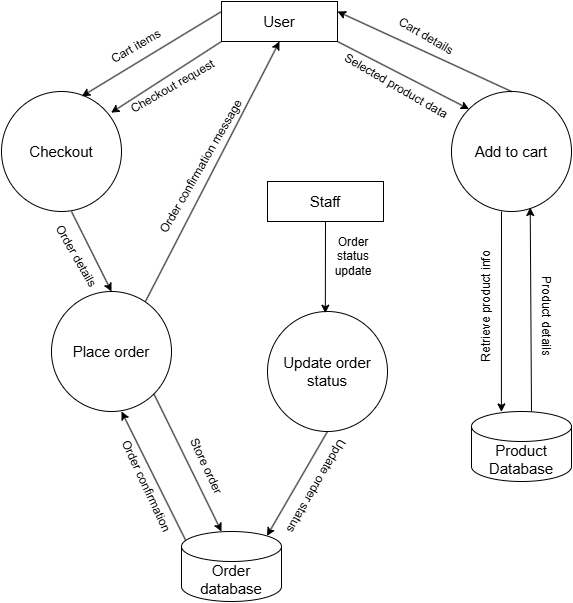

The diagram above was exported from draw.io. Its source (the exported page's mxGraphModel, read from the mxfile embedded in the PNG):
<mxGraphModel dx="1226" dy="620" grid="1" gridSize="10" guides="1" tooltips="1" connect="1" arrows="1" fold="1" page="1" pageScale="1" pageWidth="827" pageHeight="1169" math="0" shadow="0">
  <root>
    <mxCell id="0" />
    <mxCell id="1" parent="0" />
    <mxCell id="EaLqHcaCan9ilTWYec3W-1" parent="1" style="ellipse;whiteSpace=wrap;html=1;aspect=fixed;" value="&lt;font style=&quot;font-size: 15px;&quot;&gt;Checkout&lt;/font&gt;" vertex="1">
      <mxGeometry height="120" width="120" x="90" y="160" as="geometry" />
    </mxCell>
    <mxCell id="EaLqHcaCan9ilTWYec3W-2" parent="1" style="ellipse;whiteSpace=wrap;html=1;aspect=fixed;" value="&lt;font style=&quot;font-size: 15px;&quot;&gt;Place order&lt;/font&gt;" vertex="1">
      <mxGeometry height="120" width="120" x="140" y="360" as="geometry" />
    </mxCell>
    <mxCell id="EaLqHcaCan9ilTWYec3W-3" parent="1" style="ellipse;whiteSpace=wrap;html=1;aspect=fixed;" value="&lt;font style=&quot;font-size: 15px;&quot;&gt;Update order status&lt;/font&gt;" vertex="1">
      <mxGeometry height="120" width="120" x="356" y="380" as="geometry" />
    </mxCell>
    <mxCell id="EaLqHcaCan9ilTWYec3W-4" parent="1" style="ellipse;whiteSpace=wrap;html=1;aspect=fixed;" value="&lt;font style=&quot;font-size: 15px;&quot;&gt;Add to cart&lt;/font&gt;" vertex="1">
      <mxGeometry height="120" width="120" x="540" y="160" as="geometry" />
    </mxCell>
    <mxCell id="EaLqHcaCan9ilTWYec3W-5" parent="1" style="rounded=0;whiteSpace=wrap;html=1;" value="&lt;font style=&quot;font-size: 15px;&quot;&gt;User&lt;/font&gt;" vertex="1">
      <mxGeometry height="40" width="116" x="310" y="70" as="geometry" />
    </mxCell>
    <mxCell id="EaLqHcaCan9ilTWYec3W-6" parent="1" style="rounded=0;whiteSpace=wrap;html=1;" value="&lt;font style=&quot;font-size: 15px;&quot;&gt;Staff&lt;/font&gt;" vertex="1">
      <mxGeometry height="40" width="116" x="356" y="250" as="geometry" />
    </mxCell>
    <mxCell id="EaLqHcaCan9ilTWYec3W-7" parent="1" style="shape=cylinder3;whiteSpace=wrap;html=1;boundedLbl=1;backgroundOutline=1;size=15;" value="&lt;font style=&quot;font-size: 15px;&quot;&gt;Order database&lt;/font&gt;" vertex="1">
      <mxGeometry height="70" width="100" x="270" y="600" as="geometry" />
    </mxCell>
    <mxCell id="EaLqHcaCan9ilTWYec3W-8" parent="1" style="shape=cylinder3;whiteSpace=wrap;html=1;boundedLbl=1;backgroundOutline=1;size=15;" value="&lt;font style=&quot;font-size: 15px;&quot;&gt;Product Database&lt;/font&gt;" vertex="1">
      <mxGeometry height="70" width="100" x="560" y="480" as="geometry" />
    </mxCell>
    <mxCell id="EaLqHcaCan9ilTWYec3W-9" edge="1" parent="1" source="EaLqHcaCan9ilTWYec3W-4" style="endArrow=classic;html=1;rounded=0;exitX=0.5;exitY=0;exitDx=0;exitDy=0;entryX=1;entryY=0.25;entryDx=0;entryDy=0;" target="EaLqHcaCan9ilTWYec3W-5" value="">
      <mxGeometry height="50" relative="1" width="50" as="geometry">
        <mxPoint x="400" y="240" as="sourcePoint" />
        <mxPoint x="430" y="80" as="targetPoint" />
      </mxGeometry>
    </mxCell>
    <mxCell id="EaLqHcaCan9ilTWYec3W-10" edge="1" parent="1" source="EaLqHcaCan9ilTWYec3W-5" style="endArrow=classic;html=1;rounded=0;exitX=1;exitY=1;exitDx=0;exitDy=0;entryX=0;entryY=0;entryDx=0;entryDy=0;" target="EaLqHcaCan9ilTWYec3W-4" value="">
      <mxGeometry height="50" relative="1" width="50" as="geometry">
        <mxPoint x="470" y="170" as="sourcePoint" />
        <mxPoint x="520" y="120" as="targetPoint" />
      </mxGeometry>
    </mxCell>
    <mxCell id="EaLqHcaCan9ilTWYec3W-11" edge="1" parent="1" source="EaLqHcaCan9ilTWYec3W-5" style="endArrow=classic;html=1;rounded=0;exitX=0;exitY=1;exitDx=0;exitDy=0;entryX=0.913;entryY=0.177;entryDx=0;entryDy=0;entryPerimeter=0;" target="EaLqHcaCan9ilTWYec3W-1" value="">
      <mxGeometry height="50" relative="1" width="50" as="geometry">
        <mxPoint x="270" y="190" as="sourcePoint" />
        <mxPoint x="220" y="240" as="targetPoint" />
      </mxGeometry>
    </mxCell>
    <mxCell id="EaLqHcaCan9ilTWYec3W-12" edge="1" parent="1" source="EaLqHcaCan9ilTWYec3W-5" style="endArrow=classic;html=1;rounded=0;exitX=0;exitY=0.25;exitDx=0;exitDy=0;entryX=0.669;entryY=0.04;entryDx=0;entryDy=0;entryPerimeter=0;" target="EaLqHcaCan9ilTWYec3W-1" value="">
      <mxGeometry height="50" relative="1" width="50" as="geometry">
        <mxPoint x="220" y="240" as="sourcePoint" />
        <mxPoint x="270" y="190" as="targetPoint" />
      </mxGeometry>
    </mxCell>
    <mxCell id="EaLqHcaCan9ilTWYec3W-13" edge="1" parent="1" source="EaLqHcaCan9ilTWYec3W-6" style="endArrow=classic;html=1;rounded=0;exitX=0.5;exitY=1;exitDx=0;exitDy=0;entryX=0.482;entryY=0.014;entryDx=0;entryDy=0;entryPerimeter=0;" target="EaLqHcaCan9ilTWYec3W-3" value="">
      <mxGeometry height="50" relative="1" width="50" as="geometry">
        <mxPoint x="340" y="320" as="sourcePoint" />
        <mxPoint x="390" y="270" as="targetPoint" />
      </mxGeometry>
    </mxCell>
    <mxCell id="EaLqHcaCan9ilTWYec3W-16" edge="1" parent="1" source="EaLqHcaCan9ilTWYec3W-3" style="endArrow=classic;html=1;rounded=0;entryX=0.855;entryY=0;entryDx=0;entryDy=4.35;entryPerimeter=0;exitX=0.5;exitY=1;exitDx=0;exitDy=0;" target="EaLqHcaCan9ilTWYec3W-7" value="">
      <mxGeometry height="50" relative="1" width="50" as="geometry">
        <mxPoint x="390" y="550" as="sourcePoint" />
        <mxPoint x="440" y="500" as="targetPoint" />
      </mxGeometry>
    </mxCell>
    <mxCell id="EaLqHcaCan9ilTWYec3W-17" edge="1" parent="1" style="endArrow=classic;html=1;rounded=0;entryX=0.299;entryY=0.006;entryDx=0;entryDy=0;entryPerimeter=0;" target="EaLqHcaCan9ilTWYec3W-8" value="">
      <mxGeometry height="50" relative="1" width="50" as="geometry">
        <mxPoint x="590" y="280" as="sourcePoint" />
        <mxPoint x="420" y="440" as="targetPoint" />
      </mxGeometry>
    </mxCell>
    <mxCell id="EaLqHcaCan9ilTWYec3W-18" edge="1" parent="1" style="endArrow=classic;html=1;rounded=0;entryX=0.656;entryY=0.967;entryDx=0;entryDy=0;entryPerimeter=0;" target="EaLqHcaCan9ilTWYec3W-4" value="">
      <mxGeometry height="50" relative="1" width="50" as="geometry">
        <mxPoint x="620" y="480" as="sourcePoint" />
        <mxPoint x="620" y="280" as="targetPoint" />
      </mxGeometry>
    </mxCell>
    <mxCell id="EaLqHcaCan9ilTWYec3W-19" edge="1" parent="1" source="EaLqHcaCan9ilTWYec3W-1" style="endArrow=classic;html=1;rounded=0;exitX=0.583;exitY=1;exitDx=0;exitDy=0;exitPerimeter=0;entryX=0.5;entryY=0;entryDx=0;entryDy=0;" target="EaLqHcaCan9ilTWYec3W-2" value="">
      <mxGeometry height="50" relative="1" width="50" as="geometry">
        <mxPoint x="470" y="270" as="sourcePoint" />
        <mxPoint x="520" y="220" as="targetPoint" />
      </mxGeometry>
    </mxCell>
    <mxCell id="EaLqHcaCan9ilTWYec3W-20" edge="1" parent="1" source="EaLqHcaCan9ilTWYec3W-2" style="endArrow=classic;html=1;rounded=0;exitX=0.782;exitY=0.085;exitDx=0;exitDy=0;exitPerimeter=0;entryX=0.5;entryY=1;entryDx=0;entryDy=0;" target="EaLqHcaCan9ilTWYec3W-5" value="">
      <mxGeometry height="50" relative="1" width="50" as="geometry">
        <mxPoint x="310" y="330" as="sourcePoint" />
        <mxPoint x="360" y="280" as="targetPoint" />
      </mxGeometry>
    </mxCell>
    <mxCell id="EaLqHcaCan9ilTWYec3W-21" edge="1" parent="1" source="EaLqHcaCan9ilTWYec3W-2" style="endArrow=classic;html=1;rounded=0;exitX=1;exitY=1;exitDx=0;exitDy=0;entryX=0.4;entryY=0;entryDx=0;entryDy=0;entryPerimeter=0;" target="EaLqHcaCan9ilTWYec3W-7" value="">
      <mxGeometry height="50" relative="1" width="50" as="geometry">
        <mxPoint x="250" y="510" as="sourcePoint" />
        <mxPoint x="300" y="460" as="targetPoint" />
      </mxGeometry>
    </mxCell>
    <mxCell id="EaLqHcaCan9ilTWYec3W-22" edge="1" parent="1" source="EaLqHcaCan9ilTWYec3W-7" style="endArrow=classic;html=1;rounded=0;exitX=0.04;exitY=0.121;exitDx=0;exitDy=0;entryX=0.4;entryY=0;entryDx=0;entryDy=0;entryPerimeter=0;exitPerimeter=0;" value="">
      <mxGeometry height="50" relative="1" width="50" as="geometry">
        <mxPoint x="278" y="618" as="sourcePoint" />
        <mxPoint x="210" y="480" as="targetPoint" />
      </mxGeometry>
    </mxCell>
    <mxCell id="EaLqHcaCan9ilTWYec3W-23" parent="1" style="text;html=1;whiteSpace=wrap;strokeColor=none;fillColor=none;align=center;verticalAlign=middle;rounded=0;rotation=65;" value="Order confirmation" vertex="1">
      <mxGeometry height="30" width="110" x="180" y="540" as="geometry" />
    </mxCell>
    <mxCell id="EaLqHcaCan9ilTWYec3W-24" parent="1" style="text;html=1;whiteSpace=wrap;strokeColor=none;fillColor=none;align=center;verticalAlign=middle;rounded=0;rotation=65;" value="Store order" vertex="1">
      <mxGeometry height="30" width="110" x="239.99862120128822" y="519.9962022131263" as="geometry" />
    </mxCell>
    <mxCell id="EaLqHcaCan9ilTWYec3W-25" parent="1" style="text;html=1;whiteSpace=wrap;strokeColor=none;fillColor=none;align=center;verticalAlign=middle;rounded=0;rotation=-240;" value="Update order status" vertex="1">
      <mxGeometry height="30" width="110" x="349.9986212012882" y="539.9962022131263" as="geometry" />
    </mxCell>
    <mxCell id="EaLqHcaCan9ilTWYec3W-26" parent="1" style="text;html=1;whiteSpace=wrap;strokeColor=none;fillColor=none;align=center;verticalAlign=middle;rounded=0;rotation=60;" value="Order details" vertex="1">
      <mxGeometry height="30" width="110" x="109.99862120128822" y="309.9962022131263" as="geometry" />
    </mxCell>
    <mxCell id="EaLqHcaCan9ilTWYec3W-27" parent="1" style="text;html=1;whiteSpace=wrap;strokeColor=none;fillColor=none;align=center;verticalAlign=middle;rounded=0;" value="Order status update" vertex="1">
      <mxGeometry height="30" width="60" x="412" y="310" as="geometry" />
    </mxCell>
    <mxCell id="EaLqHcaCan9ilTWYec3W-28" parent="1" style="text;html=1;whiteSpace=wrap;strokeColor=none;fillColor=none;align=center;verticalAlign=middle;rounded=0;rotation=-30;" value="Cart items" vertex="1">
      <mxGeometry height="30" width="60" x="195" y="100" as="geometry" />
    </mxCell>
    <mxCell id="EaLqHcaCan9ilTWYec3W-29" parent="1" style="text;html=1;whiteSpace=wrap;strokeColor=none;fillColor=none;align=center;verticalAlign=middle;rounded=0;rotation=-30;" value="Checkout request" vertex="1">
      <mxGeometry height="30" width="96.52" x="213.48" y="140" as="geometry" />
    </mxCell>
    <mxCell id="EaLqHcaCan9ilTWYec3W-30" parent="1" style="text;html=1;whiteSpace=wrap;strokeColor=none;fillColor=none;align=center;verticalAlign=middle;rounded=0;rotation=-60;" value="Order confirmation message" vertex="1">
      <mxGeometry height="30" width="160" x="210" y="220" as="geometry" />
    </mxCell>
    <mxCell id="EaLqHcaCan9ilTWYec3W-31" parent="1" style="text;html=1;whiteSpace=wrap;strokeColor=none;fillColor=none;align=center;verticalAlign=middle;rounded=0;rotation=30;" value="Selected product data" vertex="1">
      <mxGeometry height="30" width="130" x="420" y="140" as="geometry" />
    </mxCell>
    <mxCell id="EaLqHcaCan9ilTWYec3W-32" parent="1" style="text;html=1;whiteSpace=wrap;strokeColor=none;fillColor=none;align=center;verticalAlign=middle;rounded=0;rotation=30;" value="Cart details" vertex="1">
      <mxGeometry height="30" width="90" x="470" y="90" as="geometry" />
    </mxCell>
    <mxCell id="EaLqHcaCan9ilTWYec3W-33" parent="1" style="text;html=1;whiteSpace=wrap;strokeColor=none;fillColor=none;align=center;verticalAlign=middle;rounded=0;rotation=90;" value="Product details" vertex="1">
      <mxGeometry height="30" width="90" x="590" y="370" as="geometry" />
    </mxCell>
    <mxCell id="EaLqHcaCan9ilTWYec3W-34" parent="1" style="text;html=1;whiteSpace=wrap;strokeColor=none;fillColor=none;align=center;verticalAlign=middle;rounded=0;rotation=-90;" value="Retrieve product info" vertex="1">
      <mxGeometry height="30" width="130" x="510" y="360" as="geometry" />
    </mxCell>
  </root>
</mxGraphModel>